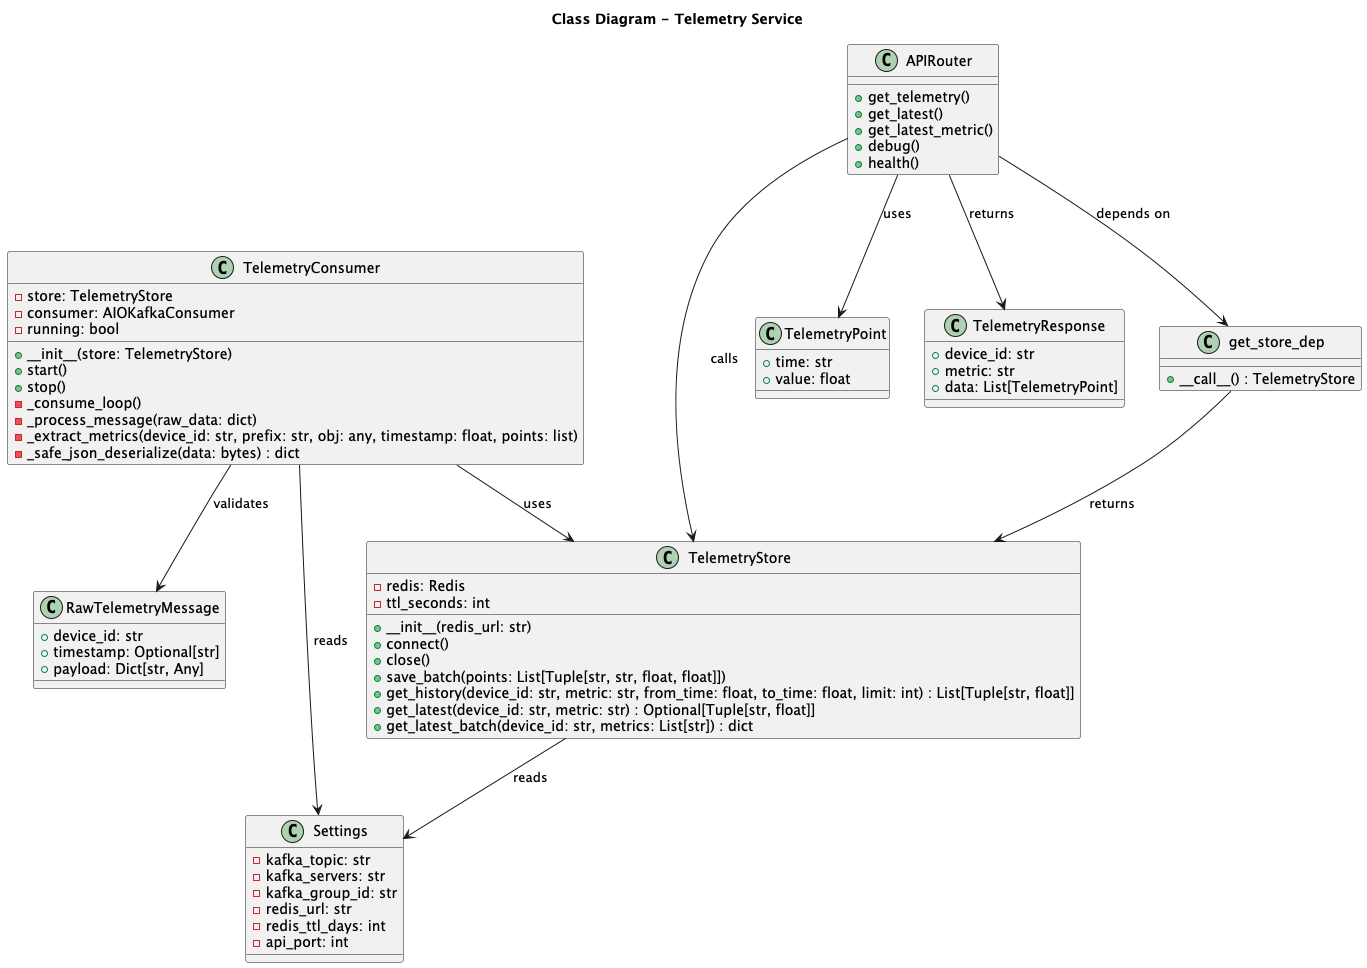

The diagram above was rendered by PlantUML. Its source (embedded in the PNG):
@startuml
title Class Diagram - Telemetry Service

class TelemetryStore {
    - redis: Redis
    - ttl_seconds: int
    + __init__(redis_url: str)
    + connect()
    + close()
    + save_batch(points: List[Tuple[str, str, float, float]])
    + get_history(device_id: str, metric: str, from_time: float, to_time: float, limit: int) : List[Tuple[str, float]]
    + get_latest(device_id: str, metric: str) : Optional[Tuple[str, float]]
    + get_latest_batch(device_id: str, metrics: List[str]) : dict
}

class TelemetryConsumer {
    - store: TelemetryStore
    - consumer: AIOKafkaConsumer
    - running: bool
    + __init__(store: TelemetryStore)
    + start()
    + stop()
    - _consume_loop()
    - _process_message(raw_data: dict)
    - _extract_metrics(device_id: str, prefix: str, obj: any, timestamp: float, points: list)
    - _safe_json_deserialize(data: bytes) : dict
}

class Settings {
    - kafka_topic: str
    - kafka_servers: str
    - kafka_group_id: str
    - redis_url: str
    - redis_ttl_days: int
    - api_port: int
}

class TelemetryPoint {
    + time: str
    + value: float
}

class TelemetryResponse {
    + device_id: str
    + metric: str
    + data: List[TelemetryPoint]
}

class RawTelemetryMessage {
    + device_id: str
    + timestamp: Optional[str]
    + payload: Dict[str, Any]
}

class APIRouter {
    + get_telemetry()
    + get_latest()
    + get_latest_metric()
    + debug()
    + health()
}

class get_store_dep {
    + __call__() : TelemetryStore
}

TelemetryConsumer --> TelemetryStore : uses
TelemetryConsumer --> RawTelemetryMessage : validates
TelemetryConsumer --> Settings : reads

TelemetryStore --> Settings : reads

APIRouter --> get_store_dep : depends on
get_store_dep --> TelemetryStore : returns
APIRouter --> TelemetryStore : calls
APIRouter --> TelemetryResponse : returns
APIRouter --> TelemetryPoint : uses

@enduml